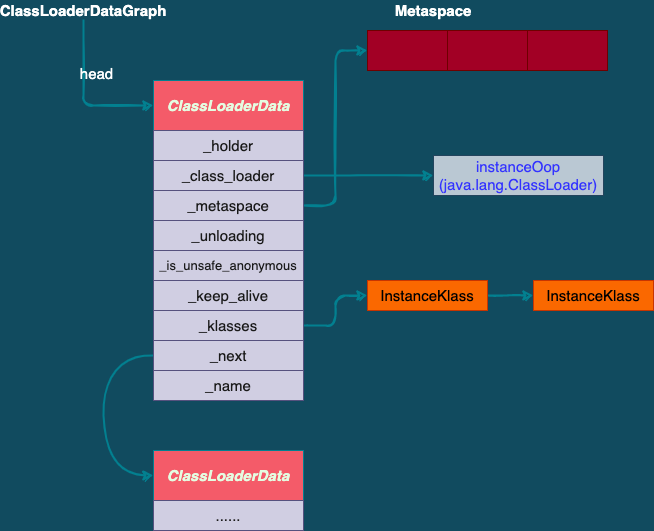

The diagram above was exported from draw.io. Its source (the exported page's mxGraphModel, read from the mxfile embedded in the PNG):
<mxGraphModel dx="946" dy="614" grid="1" gridSize="10" guides="1" tooltips="1" connect="1" arrows="1" fold="1" page="1" pageScale="1" pageWidth="827" pageHeight="1169" background="#114B5F" math="0" shadow="0">
  <root>
    <mxCell id="0" />
    <mxCell id="1" parent="0" />
    <mxCell id="tTQFmnWG4ZIbwxrrmmah-1" value="ClassLoaderData" style="whiteSpace=wrap;html=1;fontColor=#E4FDE1;strokeColor=#028090;fillColor=#F45B69;shadow=0;rounded=0;sketch=0;fontSize=15;fontStyle=3;glass=0;" vertex="1" parent="1">
      <mxGeometry x="200" y="150" width="150" height="50" as="geometry" />
    </mxCell>
    <mxCell id="tTQFmnWG4ZIbwxrrmmah-2" value="_holder" style="rounded=0;whiteSpace=wrap;html=1;shadow=0;sketch=0;fontSize=15;fillColor=#d0cee2;strokeColor=#56517e;fontColor=#1A1A1A;" vertex="1" parent="1">
      <mxGeometry x="200" y="200" width="150" height="30" as="geometry" />
    </mxCell>
    <mxCell id="tTQFmnWG4ZIbwxrrmmah-18" style="edgeStyle=orthogonalEdgeStyle;rounded=1;sketch=1;orthogonalLoop=1;jettySize=auto;html=1;exitX=1;exitY=0.5;exitDx=0;exitDy=0;entryX=0;entryY=0.5;entryDx=0;entryDy=0;shadow=0;fontSize=15;fontColor=#3333FF;strokeColor=#028090;strokeWidth=2;fillColor=#F45B69;" edge="1" parent="1" source="tTQFmnWG4ZIbwxrrmmah-3" target="tTQFmnWG4ZIbwxrrmmah-17">
      <mxGeometry relative="1" as="geometry" />
    </mxCell>
    <mxCell id="tTQFmnWG4ZIbwxrrmmah-3" value="_class_loader" style="rounded=0;whiteSpace=wrap;html=1;shadow=0;sketch=0;fontSize=15;fillColor=#d0cee2;strokeColor=#56517e;fontColor=#1A1A1A;" vertex="1" parent="1">
      <mxGeometry x="200" y="230" width="150" height="30" as="geometry" />
    </mxCell>
    <mxCell id="tTQFmnWG4ZIbwxrrmmah-27" style="edgeStyle=orthogonalEdgeStyle;rounded=1;sketch=1;orthogonalLoop=1;jettySize=auto;html=1;exitX=1;exitY=0.5;exitDx=0;exitDy=0;entryX=0;entryY=0.5;entryDx=0;entryDy=0;shadow=0;fontSize=15;fontColor=#FFFFFF;strokeColor=#028090;strokeWidth=2;fillColor=#F45B69;" edge="1" parent="1" source="tTQFmnWG4ZIbwxrrmmah-4" target="tTQFmnWG4ZIbwxrrmmah-23">
      <mxGeometry relative="1" as="geometry" />
    </mxCell>
    <mxCell id="tTQFmnWG4ZIbwxrrmmah-4" value="_metaspace" style="rounded=0;whiteSpace=wrap;html=1;shadow=0;sketch=0;fontSize=15;fillColor=#d0cee2;strokeColor=#56517e;fontColor=#1A1A1A;" vertex="1" parent="1">
      <mxGeometry x="200" y="260" width="150" height="30" as="geometry" />
    </mxCell>
    <mxCell id="tTQFmnWG4ZIbwxrrmmah-5" value="_unloading" style="rounded=0;whiteSpace=wrap;html=1;shadow=0;sketch=0;fontSize=15;fillColor=#d0cee2;strokeColor=#56517e;fontColor=#1A1A1A;" vertex="1" parent="1">
      <mxGeometry x="200" y="290" width="150" height="30" as="geometry" />
    </mxCell>
    <mxCell id="tTQFmnWG4ZIbwxrrmmah-6" value="_is_unsafe_anonymous" style="rounded=0;whiteSpace=wrap;html=1;shadow=0;sketch=0;fontSize=13;fillColor=#d0cee2;strokeColor=#56517e;fontColor=#1A1A1A;" vertex="1" parent="1">
      <mxGeometry x="200" y="320" width="150" height="30" as="geometry" />
    </mxCell>
    <mxCell id="tTQFmnWG4ZIbwxrrmmah-7" value="_keep_alive" style="rounded=0;whiteSpace=wrap;html=1;shadow=0;sketch=0;fontSize=15;fillColor=#d0cee2;strokeColor=#56517e;fontColor=#1A1A1A;" vertex="1" parent="1">
      <mxGeometry x="200" y="350" width="150" height="30" as="geometry" />
    </mxCell>
    <mxCell id="tTQFmnWG4ZIbwxrrmmah-20" style="edgeStyle=orthogonalEdgeStyle;rounded=1;sketch=1;orthogonalLoop=1;jettySize=auto;html=1;exitX=1;exitY=0.5;exitDx=0;exitDy=0;entryX=0;entryY=0.5;entryDx=0;entryDy=0;shadow=0;fontSize=15;fontColor=#9933FF;strokeColor=#028090;strokeWidth=2;fillColor=#F45B69;" edge="1" parent="1" source="tTQFmnWG4ZIbwxrrmmah-8" target="tTQFmnWG4ZIbwxrrmmah-19">
      <mxGeometry relative="1" as="geometry" />
    </mxCell>
    <mxCell id="tTQFmnWG4ZIbwxrrmmah-8" value="_klasses" style="rounded=0;whiteSpace=wrap;html=1;shadow=0;sketch=0;fontSize=15;fillColor=#d0cee2;strokeColor=#56517e;fontColor=#1A1A1A;" vertex="1" parent="1">
      <mxGeometry x="200" y="380" width="150" height="30" as="geometry" />
    </mxCell>
    <mxCell id="tTQFmnWG4ZIbwxrrmmah-13" style="edgeStyle=orthogonalEdgeStyle;sketch=1;orthogonalLoop=1;jettySize=auto;html=1;exitX=0;exitY=0.5;exitDx=0;exitDy=0;entryX=0;entryY=0.5;entryDx=0;entryDy=0;fontSize=15;fontColor=#1A1A1A;strokeColor=#028090;fillColor=#F45B69;shadow=0;strokeWidth=2;curved=1;" edge="1" parent="1" source="tTQFmnWG4ZIbwxrrmmah-9" target="tTQFmnWG4ZIbwxrrmmah-11">
      <mxGeometry relative="1" as="geometry">
        <Array as="points">
          <mxPoint x="150" y="425" />
          <mxPoint x="150" y="545" />
        </Array>
      </mxGeometry>
    </mxCell>
    <mxCell id="tTQFmnWG4ZIbwxrrmmah-9" value="_next" style="rounded=0;whiteSpace=wrap;html=1;shadow=0;sketch=0;fontSize=15;fillColor=#d0cee2;strokeColor=#56517e;fontColor=#1A1A1A;" vertex="1" parent="1">
      <mxGeometry x="200" y="410" width="150" height="30" as="geometry" />
    </mxCell>
    <mxCell id="tTQFmnWG4ZIbwxrrmmah-10" value="_name" style="rounded=0;whiteSpace=wrap;html=1;shadow=0;sketch=0;fontSize=15;fillColor=#d0cee2;strokeColor=#56517e;fontColor=#1A1A1A;" vertex="1" parent="1">
      <mxGeometry x="200" y="440" width="150" height="30" as="geometry" />
    </mxCell>
    <mxCell id="tTQFmnWG4ZIbwxrrmmah-11" value="ClassLoaderData" style="whiteSpace=wrap;html=1;fontColor=#E4FDE1;strokeColor=#028090;fillColor=#F45B69;shadow=0;rounded=0;sketch=0;fontSize=15;fontStyle=3;glass=0;" vertex="1" parent="1">
      <mxGeometry x="200" y="520" width="150" height="50" as="geometry" />
    </mxCell>
    <mxCell id="tTQFmnWG4ZIbwxrrmmah-12" value="......" style="rounded=0;whiteSpace=wrap;html=1;shadow=0;sketch=0;fontSize=15;fillColor=#d0cee2;strokeColor=#56517e;fontColor=#1A1A1A;" vertex="1" parent="1">
      <mxGeometry x="200" y="570" width="150" height="30" as="geometry" />
    </mxCell>
    <mxCell id="tTQFmnWG4ZIbwxrrmmah-15" style="edgeStyle=orthogonalEdgeStyle;sketch=1;orthogonalLoop=1;jettySize=auto;html=1;exitX=0.5;exitY=1;exitDx=0;exitDy=0;entryX=0;entryY=0.5;entryDx=0;entryDy=0;shadow=0;fontSize=15;fontColor=#FFFFFF;strokeColor=#028090;strokeWidth=2;fillColor=#F45B69;rounded=1;" edge="1" parent="1" source="tTQFmnWG4ZIbwxrrmmah-14" target="tTQFmnWG4ZIbwxrrmmah-1">
      <mxGeometry relative="1" as="geometry" />
    </mxCell>
    <mxCell id="tTQFmnWG4ZIbwxrrmmah-16" value="head" style="edgeLabel;html=1;align=center;verticalAlign=middle;resizable=0;points=[];fontSize=15;fontColor=#FFFFFF;labelBackgroundColor=none;" vertex="1" connectable="0" parent="tTQFmnWG4ZIbwxrrmmah-15">
      <mxGeometry x="-0.329" y="12" relative="1" as="geometry">
        <mxPoint as="offset" />
      </mxGeometry>
    </mxCell>
    <mxCell id="tTQFmnWG4ZIbwxrrmmah-14" value="ClassLoaderDataGraph" style="text;html=1;strokeColor=none;fillColor=none;align=center;verticalAlign=middle;whiteSpace=wrap;rounded=0;shadow=0;glass=0;sketch=0;fontSize=15;fontStyle=1;fontColor=#FFFFFF;" vertex="1" parent="1">
      <mxGeometry x="70" y="70" width="120" height="20" as="geometry" />
    </mxCell>
    <mxCell id="tTQFmnWG4ZIbwxrrmmah-17" value="instanceOop&lt;br&gt;(java.lang.ClassLoader)" style="rounded=0;whiteSpace=wrap;html=1;shadow=0;glass=0;labelBackgroundColor=none;sketch=0;fontSize=15;strokeColor=#23445d;fillColor=#bac8d3;labelBorderColor=none;fontColor=#3333FF;" vertex="1" parent="1">
      <mxGeometry x="480" y="225" width="170" height="40" as="geometry" />
    </mxCell>
    <mxCell id="tTQFmnWG4ZIbwxrrmmah-22" style="edgeStyle=orthogonalEdgeStyle;rounded=1;sketch=1;orthogonalLoop=1;jettySize=auto;html=1;exitX=1;exitY=0.5;exitDx=0;exitDy=0;entryX=0;entryY=0.5;entryDx=0;entryDy=0;shadow=0;fontSize=15;fontColor=#9933FF;strokeColor=#028090;strokeWidth=2;fillColor=#F45B69;" edge="1" parent="1" source="tTQFmnWG4ZIbwxrrmmah-19" target="tTQFmnWG4ZIbwxrrmmah-21">
      <mxGeometry relative="1" as="geometry" />
    </mxCell>
    <mxCell id="tTQFmnWG4ZIbwxrrmmah-19" value="InstanceKlass" style="rounded=0;whiteSpace=wrap;html=1;shadow=0;glass=0;labelBackgroundColor=none;sketch=0;fontSize=15;strokeColor=#C73500;fillColor=#fa6800;fontColor=#000000;" vertex="1" parent="1">
      <mxGeometry x="414" y="350" width="120" height="30" as="geometry" />
    </mxCell>
    <mxCell id="tTQFmnWG4ZIbwxrrmmah-21" value="InstanceKlass" style="rounded=0;whiteSpace=wrap;html=1;shadow=0;glass=0;labelBackgroundColor=none;sketch=0;fontSize=15;strokeColor=#C73500;fillColor=#fa6800;fontColor=#000000;" vertex="1" parent="1">
      <mxGeometry x="580" y="350" width="120" height="30" as="geometry" />
    </mxCell>
    <mxCell id="tTQFmnWG4ZIbwxrrmmah-23" value="" style="rounded=0;whiteSpace=wrap;html=1;shadow=0;glass=0;labelBackgroundColor=none;sketch=0;fontSize=15;fontColor=#ffffff;strokeColor=#6F0000;fillColor=#a20025;" vertex="1" parent="1">
      <mxGeometry x="414" y="100" width="80" height="40" as="geometry" />
    </mxCell>
    <mxCell id="tTQFmnWG4ZIbwxrrmmah-24" value="" style="rounded=0;whiteSpace=wrap;html=1;shadow=0;glass=0;labelBackgroundColor=none;sketch=0;fontSize=15;fontColor=#ffffff;strokeColor=#6F0000;fillColor=#a20025;" vertex="1" parent="1">
      <mxGeometry x="494" y="100" width="80" height="40" as="geometry" />
    </mxCell>
    <mxCell id="tTQFmnWG4ZIbwxrrmmah-25" value="" style="rounded=0;whiteSpace=wrap;html=1;shadow=0;glass=0;labelBackgroundColor=none;sketch=0;fontSize=15;fontColor=#ffffff;strokeColor=#6F0000;fillColor=#a20025;" vertex="1" parent="1">
      <mxGeometry x="574" y="100" width="80" height="40" as="geometry" />
    </mxCell>
    <mxCell id="tTQFmnWG4ZIbwxrrmmah-26" value="Metaspace" style="text;html=1;strokeColor=none;fillColor=none;align=center;verticalAlign=middle;whiteSpace=wrap;rounded=0;shadow=0;glass=0;labelBackgroundColor=none;sketch=0;fontSize=15;fontColor=#FFFFFF;fontStyle=1" vertex="1" parent="1">
      <mxGeometry x="460" y="70" width="40" height="20" as="geometry" />
    </mxCell>
  </root>
</mxGraphModel>